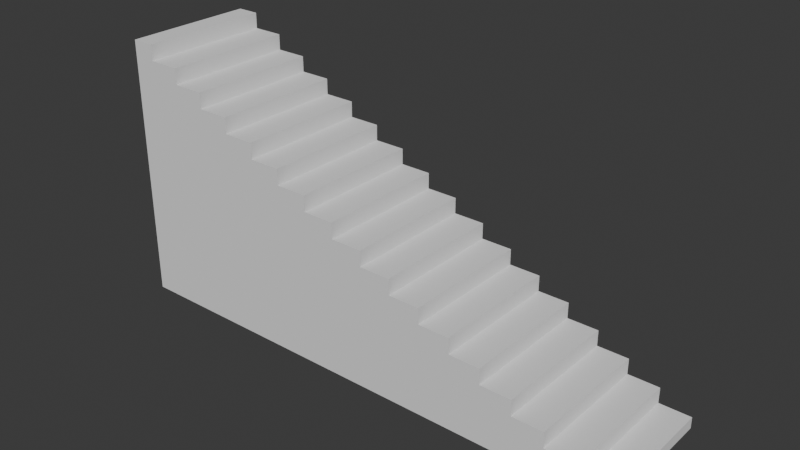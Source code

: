 # Source: Stairs.blend  (saved by Blender 4.0.36; exported with 4.5.12 LTS)
import bpy
from mathutils import Matrix  # noqa: F401  (used for matrix-valued properties, if any)

bpy.ops.wm.read_factory_settings(use_empty=True)
scene = bpy.context.scene
scene.name = 'Scene'

# ---- world
world_world = bpy.data.worlds.new('World'); scene.world = world_world
world_world.use_nodes = True; world_world.node_tree.nodes.clear()
_N = world_world.node_tree.nodes; _L = world_world.node_tree.links
n0 = _N.new('ShaderNodeOutputWorld'); n0.name = 'World Output'; n0.location = (300, 300)
n1 = _N.new('ShaderNodeBackground'); n1.name = 'Background'; n1.location = (10, 300)
n1.inputs[0].default_value = (0.05088, 0.05088, 0.05088, 1.0)
_L.new(n1.outputs[0], n0.inputs[0])
n0.is_active_output = True
world_world.color = (0.05088, 0.05088, 0.05088)
world_world.use_sun_shadow = False
world_world.sun_shadow_jitter_overblur = 0.0

# ---- meshes
me_x = bpy.data.meshes.new('Куб')
me_x.from_pydata([(-1.0, -1.0, -1.0), (-1.0, -1.0, 1.0), (-1.0, 1.0, -1.0), (-1.0, 1.0, 1.0), (1.0, -1.0, -1.0), (1.0, 1.0, -1.0), (1.0, -1.0, -0.9142), (-0.9142, -1.0, 1.0), (0.8804, -1.0, -0.9142), (0.8804, -1.0, -0.7946), (0.7607, -1.0, -0.7946), (0.7607, -1.0, -0.675), (0.6411, -1.0, -0.675), (0.6411, -1.0, -0.5553), (0.5214, -1.0, -0.5553), (0.5214, -1.0, -0.4357), (0.4018, -1.0, -0.4357), (0.4018, -1.0, -0.316), (0.2822, -1.0, -0.316), (0.2822, -1.0, -0.1964), (0.1625, -1.0, -0.1964), (0.1625, -1.0, -0.07676), (0.04288, -1.0, -0.07676), (0.04288, -1.0, 0.04288), (-0.07676, -1.0, 0.04288), (-0.07676, -1.0, 0.1625), (-0.1964, -1.0, 0.1625), (-0.1964, -1.0, 0.2822), (-0.316, -1.0, 0.2822), (-0.316, -1.0, 0.4018), (-0.4357, -1.0, 0.4018), (-0.4357, -1.0, 0.5214), (-0.5553, -1.0, 0.5214), (-0.5553, -1.0, 0.6411), (-0.675, -1.0, 0.6411), (-0.675, -1.0, 0.7607), (-0.7946, -1.0, 0.7607), (-0.7946, -1.0, 0.8804), (-0.9142, -1.0, 0.8804), (-0.9142, 1.0, 1.0), (1.0, 1.0, -0.9142), (-0.9142, 1.0, 0.8804), (-0.7946, 1.0, 0.8804), (-0.7946, 1.0, 0.7607), (-0.675, 1.0, 0.7607), (-0.675, 1.0, 0.6411), (-0.5553, 1.0, 0.6411), (-0.5553, 1.0, 0.5214), (-0.4357, 1.0, 0.5214), (-0.4357, 1.0, 0.4018), (-0.316, 1.0, 0.4018), (-0.316, 1.0, 0.2822), (-0.1964, 1.0, 0.2822), (-0.1964, 1.0, 0.1625), (-0.07676, 1.0, 0.1625), (-0.07676, 1.0, 0.04288), (0.04288, 1.0, 0.04288), (0.04288, 1.0, -0.07676), (0.1625, 1.0, -0.07676), (0.1625, 1.0, -0.1964), (0.2822, 1.0, -0.1964), (0.2822, 1.0, -0.316), (0.4018, 1.0, -0.316), (0.4018, 1.0, -0.4357), (0.5214, 1.0, -0.4357), (0.5214, 1.0, -0.5553), (0.6411, 1.0, -0.5553), (0.6411, 1.0, -0.675), (0.7607, 1.0, -0.675), (0.7607, 1.0, -0.7946), (0.8804, 1.0, -0.7946), (0.8804, 1.0, -0.9142)], [], [(0, 1, 3, 2), (4, 6, 8, 9, 10, 11, 12, 13, 14, 15, 16, 17, 18, 19, 20, 21, 22, 23, 24, 25, 26, 27, 28, 29, 30, 31, 32, 33, 34, 35, 36, 37, 38, 7, 1, 0), (2, 3, 39, 41, 42, 43, 44, 45, 46, 47, 48, 49, 50, 51, 52, 53, 54, 55, 56, 57, 58, 59, 60, 61, 62, 63, 64, 65, 66, 67, 68, 69, 70, 71, 40, 5), (2, 5, 4, 0), (5, 40, 6, 4), (39, 7, 38, 41), (41, 38, 37, 42), (42, 37, 36, 43), (43, 36, 35, 44), (44, 35, 34, 45), (45, 34, 33, 46), (46, 33, 32, 47), (47, 32, 31, 48), (48, 31, 30, 49), (49, 30, 29, 50), (50, 29, 28, 51), (51, 28, 27, 52), (52, 27, 26, 53), (53, 26, 25, 54), (54, 25, 24, 55), (55, 24, 23, 56), (56, 23, 22, 57), (57, 22, 21, 58), (58, 21, 20, 59), (59, 20, 19, 60), (60, 19, 18, 61), (61, 18, 17, 62), (62, 17, 16, 63), (63, 16, 15, 64), (64, 15, 14, 65), (65, 14, 13, 66), (66, 13, 12, 67), (67, 12, 11, 68), (68, 11, 10, 69), (69, 10, 9, 70), (70, 9, 8, 71), (71, 8, 6, 40), (39, 3, 1, 7)])
_uv = me_x.uv_layers.new(name='UVКарта')
_uv.uv.foreach_set('vector', [0.375, 0.0, 0.625, 0.0, 0.625, 0.25, 0.375, 0.25, 0.375, 0.75, 0.3857, 0.75, 0.3857, 0.765, 0.4007, 0.765, 0.4007, 0.7799, 0.4156, 0.7799, 0.4156, 0.7949, 0.4306, 0.7949, 0.4306, 0.8098, 0.4455, 0.8098, 0.4455, 0.8248, 0.4605, 0.8248, 0.4605, 0.8397, 0.4754, 0.8397, 0.4754, 0.8547, 0.4904, 0.8547, 0.4904, 0.8696, 0.5054, 0.8696, 0.5054, 0.8846, 0.5203, 0.8846, 0.5203, 0.8996, 0.5353, 0.8996, 0.5353, 0.9145, 0.5502, 0.9145, 0.5502, 0.9295, 0.5652, 0.9295, 0.5652, 0.9444, 0.5801, 0.9444, 0.5801, 0.9594, 0.5951, 0.9594, 0.5951, 0.9743, 0.61, 0.9743, 0.61, 0.9893, 0.625, 0.9893, 0.625, 1.0, 0.375, 1.0, 0.375, 0.25, 0.625, 0.25, 0.625, 0.2607, 0.61, 0.2607, 0.61, 0.2757, 0.5951, 0.2757, 0.5951, 0.2906, 0.5801, 0.2906, 0.5801, 0.3056, 0.5652, 0.3056, 0.5652, 0.3205, 0.5502, 0.3205, 0.5502, 0.3355, 0.5353, 0.3355, 0.5353, 0.3504, 0.5203, 0.3504, 0.5203, 0.3654, 0.5054, 0.3654, 0.5054, 0.3804, 0.4904, 0.3804, 0.4904, 0.3953, 0.4754, 0.3953, 0.4754, 0.4103, 0.4605, 0.4103, 0.4605, 0.4252, 0.4455, 0.4252, 0.4455, 0.4402, 0.4306, 0.4402, 0.4306, 0.4551, 0.4156, 0.4551, 0.4156, 0.4701, 0.4007, 0.4701, 0.4007, 0.485, 0.3857, 0.485, 0.3857, 0.5, 0.375, 0.5, 0.125, 0.5, 0.375, 0.5, 0.375, 0.75, 0.125, 0.75, 0.375, 0.5, 0.3857, 0.5, 0.3857, 0.75, 0.375, 0.75, 0.8643, 0.5, 0.8643, 0.75, 0.8643, 0.75, 0.8643, 0.5, 0.8643, 0.5, 0.8643, 0.75, 0.8493, 0.75, 0.8493, 0.5, 0.8493, 0.5, 0.8493, 0.75, 0.8493, 0.75, 0.8493, 0.5, 0.8493, 0.5, 0.8493, 0.75, 0.8344, 0.75, 0.8344, 0.5, 0.8344, 0.5, 0.8344, 0.75, 0.8344, 0.75, 0.8344, 0.5, 0.8344, 0.5, 0.8344, 0.75, 0.8194, 0.75, 0.8194, 0.5, 0.8194, 0.5, 0.8194, 0.75, 0.8194, 0.75, 0.8194, 0.5, 0.8194, 0.5, 0.8194, 0.75, 0.8045, 0.75, 0.8045, 0.5, 0.8045, 0.5, 0.8045, 0.75, 0.8045, 0.75, 0.8045, 0.5, 0.8045, 0.5, 0.8045, 0.75, 0.7895, 0.75, 0.7895, 0.5, 0.7895, 0.5, 0.7895, 0.75, 0.7895, 0.75, 0.7895, 0.5, 0.7895, 0.5, 0.7895, 0.75, 0.7746, 0.75, 0.7746, 0.5, 0.7746, 0.5, 0.7746, 0.75, 0.7746, 0.75, 0.7746, 0.5, 0.7746, 0.5, 0.7746, 0.75, 0.7596, 0.75, 0.7596, 0.5, 0.7596, 0.5, 0.7596, 0.75, 0.7596, 0.75, 0.7596, 0.5, 0.7596, 0.5, 0.7596, 0.75, 0.625, 0.75, 0.625, 0.5, 0.625, 0.5, 0.625, 0.75, 0.4904, 0.75, 0.4904, 0.5, 0.4904, 0.5, 0.4904, 0.75, 0.4904, 0.75, 0.4904, 0.5, 0.4904, 0.5, 0.4904, 0.75, 0.4754, 0.75, 0.4754, 0.5, 0.4754, 0.5, 0.4754, 0.75, 0.4754, 0.75, 0.4754, 0.5, 0.4754, 0.5, 0.4754, 0.75, 0.4605, 0.75, 0.4605, 0.5, 0.4605, 0.5, 0.4605, 0.75, 0.4605, 0.75, 0.4605, 0.5, 0.4605, 0.5, 0.4605, 0.75, 0.4455, 0.75, 0.4455, 0.5, 0.4455, 0.5, 0.4455, 0.75, 0.4455, 0.75, 0.4455, 0.5, 0.4455, 0.5, 0.4455, 0.75, 0.4306, 0.75, 0.4306, 0.5, 0.4306, 0.5, 0.4306, 0.75, 0.4306, 0.75, 0.4306, 0.5, 0.4306, 0.5, 0.4306, 0.75, 0.4156, 0.75, 0.4156, 0.5, 0.4156, 0.5, 0.4156, 0.75, 0.4156, 0.75, 0.4156, 0.5, 0.4156, 0.5, 0.4156, 0.75, 0.4007, 0.75, 0.4007, 0.5, 0.4007, 0.5, 0.4007, 0.75, 0.4007, 0.75, 0.4007, 0.5, 0.4007, 0.5, 0.4007, 0.75, 0.3857, 0.75, 0.3857, 0.5, 0.3857, 0.5, 0.3857, 0.75, 0.3857, 0.75, 0.3857, 0.5, 0.8643, 0.5, 0.875, 0.5, 0.875, 0.75, 0.8643, 0.75])
me_x.update()

# ---- objects
ob_col = bpy.data.objects.new('Куб.col', me_x)

# ---- transforms, parenting, visibility, modifiers, constraints
ob_col.location = (-0.1213, 0.2296, 0.4943)
ob_col.scale = (4.0, 1.0, 2.0)

# ---- collection membership
scene.collection.objects.link(ob_col)

# ---- scene / render settings (as saved in the file)
scene.frame_start = 1; scene.frame_end = 250; scene.frame_set(0)
scene.render.engine = 'BLENDER_EEVEE_NEXT'
scene.cycles.sampling_pattern = 'TABULATED_SOBOL'
bpy.context.view_layer.update()

# ---- added for rendering (the .blend has no active camera and no usable light): camera, sun
cam_auto = bpy.data.cameras.new('AutoCamera')
cam_auto.lens = 50.0
cam_auto.sensor_width = 36.0
cam_auto.clip_end = 1000.0
ob_auto_camera = bpy.data.objects.new('AutoCamera', cam_auto)
scene.collection.objects.link(ob_auto_camera)
ob_auto_camera.location = (8.35849, -9.94615, 7.27815)
ob_auto_camera.rotation_euler = (1.09748, -7.21219e-08, 0.694738)
scene.camera = ob_auto_camera
light_auto_sun = bpy.data.lights.new('AutoSun', 'SUN')
light_auto_sun.energy = 3.0
light_auto_sun.angle = 0.0523599
ob_auto_sun = bpy.data.objects.new('AutoSun', light_auto_sun)
scene.collection.objects.link(ob_auto_sun)
ob_auto_sun.rotation_euler = (0.872665, 0.174533, 0.523599)
bpy.context.view_layer.update()
